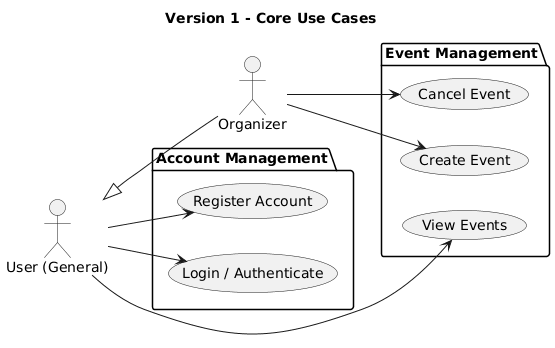

The diagram above was rendered by PlantUML. Its source (embedded in the PNG):
@startuml
title Version 1 - Core Use Cases
left to right direction

actor "User (General)" as U
actor "Organizer" as O

U <|-- O

package "Account Management" {
  usecase "Register Account" as UC1
  usecase "Login / Authenticate" as UC2
}

package "Event Management" {
  usecase "View Events" as UC3
  usecase "Create Event" as UC4
  usecase "Cancel Event" as UC5
}

' General User Actions
U --> UC1
U --> UC2
U --> UC3

' Organizer Actions
O --> UC4
O --> UC5
@enduml